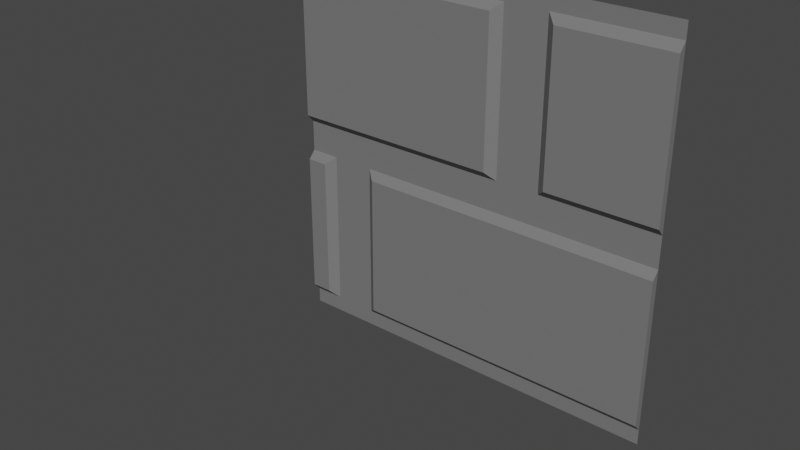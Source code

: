 # Source: wall.blend  (saved by Blender 3.6.11; exported with 4.5.12 LTS)
import bpy
from mathutils import Matrix  # noqa: F401  (used for matrix-valued properties, if any)

bpy.ops.wm.read_factory_settings(use_empty=True)
scene = bpy.context.scene
scene.name = 'Scene'

# ---- collections
col_collection = bpy.data.collections.new('Collection'); scene.collection.children.link(col_collection)

# ---- images (referenced by path relative to the original .blend; pixels are not part of the script)
import os
ASSET_DIR = os.environ.get("B2B_ASSET_DIR", "")  # directory of the original .blend (textures are referenced by path, not embedded)
HERE = os.path.dirname(os.path.abspath(__file__))  # packed textures are extracted next to this script under _unpacked/

def load_image(name, relpath, width, height, colorspace="sRGB"):
    """Load a texture the original file referenced (path relative to the .blend, or extracted next to this script)."""
    p = next((c for c in (os.path.join(HERE, relpath), os.path.join(ASSET_DIR, relpath)) if relpath and os.path.exists(c)), "")
    if p:
        img = bpy.data.images.load(p, check_existing=True)
        img.name = name
    else:  # same state as the original file: an image datablock whose file is absent (Cycles renders it pink)
        img = bpy.data.images.new(name, width, height)
        img.source = "FILE"
        img.filepath = "//" + (relpath or name)
    img.colorspace_settings.name = colorspace
    return img
img_bricks_diffuse_png = load_image('bricks_diffuse.png', 'bricks_diffuse.png', 1024, 1024, 'sRGB')
img_bricks_normal_png = load_image('bricks_normal.png', 'bricks_normal.png', 1024, 1024, 'Linear Rec.709')
img_bricks_roughness_png = load_image('bricks_roughness.png', 'bricks_roughness.png', 1024, 1024, 'Linear Rec.709')

# ---- materials (node trees are filled in below, after node groups)
mat_material_001 = bpy.data.materials.new('Material.001')
mat_material_001.use_backface_culling = True
mat_material_001.use_transparent_shadow = False

# ---- material node trees
mat_material_001.use_nodes = True; mat_material_001.node_tree.nodes.clear()
_N = mat_material_001.node_tree.nodes; _L = mat_material_001.node_tree.links
n0 = _N.new('ShaderNodeOutputMaterial'); n0.name = 'Material Output'; n0.location = (300, 300)
n1 = _N.new('ShaderNodeTexImage'); n1.name = 'Image Texture'; n1.location = (-500, 279)
n1.image = img_bricks_diffuse_png
n2 = _N.new('ShaderNodeTexImage'); n2.name = 'Image Texture.001'; n2.location = (-565, -339)
n2.image = img_bricks_normal_png
n3 = _N.new('ShaderNodeTexImage'); n3.name = 'Image Texture.002'; n3.location = (-702, -19)
n3.image = img_bricks_roughness_png
n4 = _N.new('ShaderNodeNormalMap'); n4.name = 'Normal Map'; n4.location = (-228, -302)
n5 = _N.new('ShaderNodeBsdfPrincipled'); n5.name = 'Principled BSDF'; n5.location = (10, 300)
n5.distribution = 'GGX'
n5.subsurface_method = 'RANDOM_WALK_SKIN'
n5.inputs[0].default_value = (0.1741, 0.1741, 0.1741, 1.0)
n5.inputs[2].default_value = 0.7273
n5.inputs[3].default_value = 1.45
n5.inputs[27].default_value = (0.0, 0.0, 0.0, 1.0)
n5.inputs[28].default_value = 1.0
_L.new(n5.outputs[0], n0.inputs[0])
_L.new(n2.outputs[0], n4.inputs[1])
n0.is_active_output = True

# ---- world
world_world = bpy.data.worlds.new('World'); scene.world = world_world
world_world.use_nodes = True; world_world.node_tree.nodes.clear()
_N = world_world.node_tree.nodes; _L = world_world.node_tree.links
n0 = _N.new('ShaderNodeOutputWorld'); n0.name = 'World Output'; n0.location = (300, 300)
n1 = _N.new('ShaderNodeBackground'); n1.name = 'Background'; n1.location = (10, 300)
n1.inputs[0].default_value = (0.05088, 0.05088, 0.05088, 1.0)
_L.new(n1.outputs[0], n0.inputs[0])
n0.is_active_output = True
world_world.color = (0.05088, 0.05088, 0.05088)
world_world.use_sun_shadow = False
world_world.sun_shadow_jitter_overblur = 0.0

# ---- meshes
me_plane_001 = bpy.data.meshes.new('Plane.001')
me_plane_001.from_pydata([(-0.5, 0.5, 0.0), (0.5, 0.5, 0.0), (-0.5, 0.5, 1.0), (0.5, 0.5, 1.0), (-0.5, 0.5, 1.0), (0.5, 0.5, 1.0)], [], [(0, 1, 3, 2)])
_uv = me_plane_001.uv_layers.new(name='UVMap')
_uv.uv.foreach_set('vector', [0.001302, 0.6649, 0.3346, 0.6649, 0.3346, 0.9982, 0.001302, 0.9982])
me_plane_001.materials.append(mat_material_001)
me_plane_001.update()
me_plane_002 = bpy.data.meshes.new('Plane.002')
me_plane_002.from_pydata([], [], [])
_uv = me_plane_002.uv_layers.new(name='UVMap')
_uv.uv.foreach_set('vector', [])
me_plane_002.materials.append(mat_material_001)
me_plane_002.update()
me_plane_003 = bpy.data.meshes.new('Plane.003')
me_plane_003.from_pydata([(-0.4214, 0.5002, 0.4597), (-0.4214, 0.5002, 0.04027), (-0.4455, 0.4814, 0.4388), (-0.4455, 0.4814, 0.06124), (-0.3086, 0.5002, 0.4597), (-0.3086, 0.5002, 0.04027), (-0.2845, 0.4814, 0.4388), (-0.2845, 0.4814, 0.06124), (0.07865, 0.5002, 0.9598), (0.07865, 0.5002, 0.5402), (0.05447, 0.4814, 0.9388), (0.05447, 0.4814, 0.5612), (0.1914, 0.5002, 0.9598), (0.1914, 0.5002, 0.5402), (0.2155, 0.4814, 0.9388), (0.2155, 0.4814, 0.5612), (0.5, 0.5002, 0.04027), (0.5, 0.4814, 0.06124), (0.5, 0.4814, 0.3411), (0.5, 0.5002, 0.9598), (0.5, 0.4814, 0.9388), (0.5, 0.4814, 0.5612), (0.5, 0.5002, 0.5402), (0.5, 0.4814, 0.4388), (0.5, 0.5002, 0.4597), (-0.5, 0.5002, 0.9598), (-0.5, 0.5002, 0.5402), (-0.5, 0.4814, 0.5612), (-0.5, 0.4814, 0.9388), (-0.5, 0.5002, 0.4597), (-0.5, 0.4814, 0.4388), (-0.5, 0.5002, 0.04027), (-0.5, 0.4814, 0.06124)], [], [(1, 0, 2, 3), (2, 0, 29, 30), (5, 4, 24, 16), (7, 6, 4, 5), (6, 7, 17, 18, 23), (4, 6, 23, 24), (9, 8, 10, 11), (11, 10, 28, 27), (8, 25, 28, 10), (13, 12, 19, 22), (15, 14, 12, 13), (14, 15, 21, 20), (12, 14, 20, 19), (32, 30, 29, 31), (27, 28, 25, 26), (22, 21, 15, 13), (30, 32, 3, 2), (26, 25, 8, 9), (32, 31, 1, 3), (27, 26, 9, 11), (16, 24, 23, 18, 17), (22, 19, 20, 21), (31, 29, 0, 1), (16, 17, 7, 5)])
_uv = me_plane_003.uv_layers.new(name='UVMap')
_uv.uv.foreach_set('vector', [0.8054, 0.6273, 0.8054, 0.7485, 0.7965, 0.7425, 0.7965, 0.6334, 0.521, 0.7564, 0.5251, 0.764, 0.5119, 0.764, 0.5119, 0.7564, 0.6077, 0.6273, 0.6077, 0.7485, 0.8009, 0.7485, 0.8009, 0.6273, 0.7965, 0.6334, 0.7965, 0.7425, 0.8054, 0.7485, 0.8054, 0.6273, 0.6135, 0.7425, 0.6135, 0.6334, 0.8009, 0.6334, 0.8009, 0.7143, 0.8009, 0.7425, 0.5441, 0.764, 0.5481, 0.7564, 0.6801, 0.7564, 0.6801, 0.764, 0.775, 0.7518, 0.775, 0.873, 0.7669, 0.8669, 0.7669, 0.7578, 0.8967, 0.7576, 0.8967, 0.8667, 0.7752, 0.8667, 0.7752, 0.7576, 0.6092, 0.764, 0.5119, 0.764, 0.5119, 0.7564, 0.6052, 0.7564, 0.7033, 0.7518, 0.7033, 0.873, 0.7709, 0.873, 0.7709, 0.7518, 0.7669, 0.7578, 0.7669, 0.8669, 0.775, 0.873, 0.775, 0.7518, 0.7086, 0.8669, 0.7086, 0.7578, 0.7709, 0.7578, 0.7709, 0.8669, 0.6282, 0.764, 0.6323, 0.7564, 0.6801, 0.7564, 0.6801, 0.764, 0.7965, 0.6334, 0.7965, 0.7425, 0.8054, 0.7485, 0.8054, 0.6273, 0.7669, 0.7578, 0.7669, 0.8669, 0.775, 0.873, 0.775, 0.7518, 0.6801, 0.764, 0.6801, 0.7564, 0.6323, 0.7564, 0.6282, 0.764, 0.5854, 0.7425, 0.5854, 0.6334, 0.5985, 0.6334, 0.5985, 0.7425, 0.7752, 0.7515, 0.7752, 0.8728, 0.902, 0.8728, 0.902, 0.7515, 0.5119, 0.7564, 0.5119, 0.764, 0.5251, 0.764, 0.521, 0.7564, 0.5119, 0.7564, 0.5119, 0.764, 0.6092, 0.764, 0.6052, 0.7564, 0.8054, 0.6273, 0.8054, 0.7485, 0.7965, 0.7425, 0.7965, 0.7143, 0.7965, 0.6334, 0.775, 0.7518, 0.775, 0.873, 0.7669, 0.8669, 0.7669, 0.7578, 0.5854, 0.6273, 0.5854, 0.7485, 0.6042, 0.7485, 0.6042, 0.6273, 0.6801, 0.764, 0.6801, 0.7564, 0.5481, 0.7564, 0.5441, 0.764])
me_plane_003.materials.append(mat_material_001)
me_plane_003.update()

# ---- objects
ob_plane_001 = bpy.data.objects.new('Plane.001', me_plane_001)
ob_plane_002 = bpy.data.objects.new('Plane.002', me_plane_002)
ob_plane_003 = bpy.data.objects.new('Plane.003', me_plane_003)

# ---- transforms, parenting, visibility, modifiers, constraints
ob_plane_001.location = (0.0, 0.0, 0.0)
ob_plane_002.location = (0.0, 0.0, 0.0)
ob_plane_003.location = (0.0, 0.0, 0.0)

# ---- collection membership
col_collection.objects.link(ob_plane_001)
col_collection.objects.link(ob_plane_002)
col_collection.objects.link(ob_plane_003)

# ---- scene / render settings (as saved in the file)
scene.frame_start = 1; scene.frame_end = 250; scene.frame_set(1)
scene.render.engine = 'BLENDER_EEVEE_NEXT'
scene.cycles.sampling_pattern = 'TABULATED_SOBOL'
scene.view_settings.view_transform = 'Filmic'
bpy.context.view_layer.update()

# ---- added for rendering (the .blend has no active camera and no usable light): camera, sun
cam_auto = bpy.data.cameras.new('AutoCamera')
cam_auto.lens = 50.0
cam_auto.sensor_width = 36.0
cam_auto.clip_end = 1000.0
ob_auto_camera = bpy.data.objects.new('AutoCamera', cam_auto)
scene.collection.objects.link(ob_auto_camera)
ob_auto_camera.location = (1.3879, -1.41538, 1.61032)
ob_auto_camera.rotation_euler = (1.09748, -7.21219e-08, 0.694738)
scene.camera = ob_auto_camera
light_auto_sun = bpy.data.lights.new('AutoSun', 'SUN')
light_auto_sun.energy = 3.0
light_auto_sun.angle = 0.0523599
ob_auto_sun = bpy.data.objects.new('AutoSun', light_auto_sun)
scene.collection.objects.link(ob_auto_sun)
ob_auto_sun.rotation_euler = (0.872665, 0.174533, 0.523599)
bpy.context.view_layer.update()
